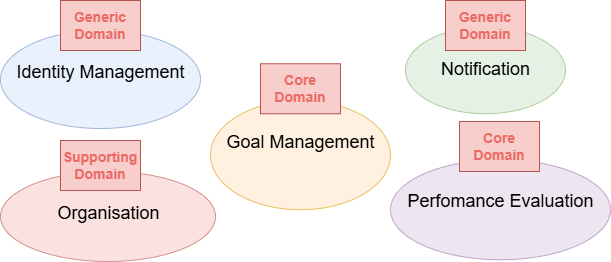

The diagram above was exported from draw.io. Its source (the exported page's mxGraphModel, read from the mxfile embedded in the PNG):
<mxGraphModel dx="1042" dy="626" grid="1" gridSize="10" guides="1" tooltips="1" connect="1" arrows="1" fold="1" page="1" pageScale="1" pageWidth="1169" pageHeight="827" background="none" math="0" shadow="0">
  <root>
    <mxCell id="0" />
    <mxCell id="1" parent="0" />
    <mxCell id="21531" value="Goal Management" style="ellipse;fillColor=#ffe6cc;opacity=60;strokeColor=#d79b00;html=1;fontSize=18;verticalAlign=top;spacingTop=25;" parent="1" vertex="1">
      <mxGeometry x="350" y="110" width="180" height="109.25" as="geometry" />
    </mxCell>
    <mxCell id="21532" value="&lt;font style=&quot;font-size: 18px;&quot;&gt;Identity Management&lt;/font&gt;" style="ellipse;fillColor=#dae8fc;opacity=60;strokeColor=#6c8ebf;html=1;verticalAlign=top;spacingTop=25;" parent="1" vertex="1">
      <mxGeometry x="140" y="40" width="200" height="98" as="geometry" />
    </mxCell>
    <mxCell id="21533" value="&lt;font style=&quot;font-size: 18px;&quot;&gt;Organisation&lt;/font&gt;" style="ellipse;fillColor=#f8cecc;opacity=60;strokeColor=#b85450;html=1;verticalAlign=top;spacingTop=25;" parent="1" vertex="1">
      <mxGeometry x="140" y="181" width="215" height="90" as="geometry" />
    </mxCell>
    <mxCell id="-EHqyNBmJEqK5uC6s4zs-21541" value="Perfomance Evaluation" style="ellipse;fillColor=#e1d5e7;opacity=60;strokeColor=#9673a6;html=1;fontSize=18;verticalAlign=top;spacingTop=25;" parent="1" vertex="1">
      <mxGeometry x="530" y="169.25" width="220" height="100" as="geometry" />
    </mxCell>
    <mxCell id="-EHqyNBmJEqK5uC6s4zs-21542" value="Notification" style="ellipse;fillColor=#d5e8d4;opacity=60;strokeColor=#82b366;html=1;fontSize=18;verticalAlign=top;spacingTop=25;" parent="1" vertex="1">
      <mxGeometry x="545" y="36.5" width="160" height="86.75" as="geometry" />
    </mxCell>
    <mxCell id="RTGbvk6pNrTIHcBLHrKC-21533" value="Generic Domain" style="text;html=1;strokeColor=#b85450;fillColor=#f8cecc;align=center;verticalAlign=middle;whiteSpace=wrap;rounded=0;fontStyle=1;fontColor=#EA6B66;fontSize=14;" parent="1" vertex="1">
      <mxGeometry x="200" y="10" width="80" height="50" as="geometry" />
    </mxCell>
    <mxCell id="RTGbvk6pNrTIHcBLHrKC-21534" value="Generic Domain" style="text;html=1;strokeColor=#b85450;fillColor=#f8cecc;align=center;verticalAlign=middle;whiteSpace=wrap;rounded=0;fontStyle=1;fontColor=#EA6B66;fontSize=14;" parent="1" vertex="1">
      <mxGeometry x="585" y="10" width="80" height="50" as="geometry" />
    </mxCell>
    <mxCell id="RTGbvk6pNrTIHcBLHrKC-21535" value="Supporting Domain" style="text;html=1;strokeColor=#b85450;fillColor=#f8cecc;align=center;verticalAlign=middle;whiteSpace=wrap;rounded=0;fontStyle=1;fontColor=#EA6B66;fontSize=14;" parent="1" vertex="1">
      <mxGeometry x="200" y="150" width="80" height="50" as="geometry" />
    </mxCell>
    <mxCell id="RTGbvk6pNrTIHcBLHrKC-21537" value="Core Domain" style="text;html=1;strokeColor=#b85450;fillColor=#f8cecc;align=center;verticalAlign=middle;whiteSpace=wrap;rounded=0;fontStyle=1;fontColor=#EA6B66;fontSize=14;" parent="1" vertex="1">
      <mxGeometry x="400" y="73.25" width="80" height="50" as="geometry" />
    </mxCell>
    <mxCell id="RTGbvk6pNrTIHcBLHrKC-21538" value="Core Domain" style="text;html=1;strokeColor=#b85450;fillColor=#f8cecc;align=center;verticalAlign=middle;whiteSpace=wrap;rounded=0;fontStyle=1;fontColor=#EA6B66;fontSize=14;" parent="1" vertex="1">
      <mxGeometry x="599" y="131" width="80" height="50" as="geometry" />
    </mxCell>
  </root>
</mxGraphModel>